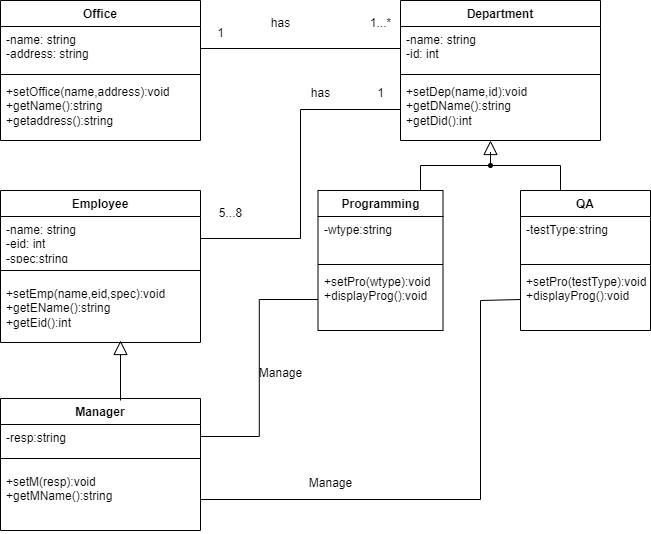

The diagram above was exported from draw.io. Its source (the exported page's mxGraphModel, read from the mxfile embedded in the PNG):
<mxGraphModel dx="1035" dy="581" grid="0" gridSize="10" guides="1" tooltips="1" connect="1" arrows="1" fold="1" page="1" pageScale="1" pageWidth="850" pageHeight="1100" math="0" shadow="0">
  <root>
    <mxCell id="0" />
    <mxCell id="1" parent="0" />
    <mxCell id="R-PyGdRLtNAba0EMRlwz-5" value="Office" style="swimlane;fontStyle=1;align=center;verticalAlign=top;childLayout=stackLayout;horizontal=1;startSize=26;horizontalStack=0;resizeParent=1;resizeParentMax=0;resizeLast=0;collapsible=1;marginBottom=0;whiteSpace=wrap;html=1;" vertex="1" parent="1">
      <mxGeometry x="200" y="20" width="200" height="140" as="geometry" />
    </mxCell>
    <mxCell id="R-PyGdRLtNAba0EMRlwz-6" value="-name: string&lt;div&gt;-address: string&lt;/div&gt;" style="text;strokeColor=none;fillColor=none;align=left;verticalAlign=top;spacingLeft=4;spacingRight=4;overflow=hidden;rotatable=0;points=[[0,0.5],[1,0.5]];portConstraint=eastwest;whiteSpace=wrap;html=1;" vertex="1" parent="R-PyGdRLtNAba0EMRlwz-5">
      <mxGeometry y="26" width="200" height="44" as="geometry" />
    </mxCell>
    <mxCell id="R-PyGdRLtNAba0EMRlwz-7" value="" style="line;strokeWidth=1;fillColor=none;align=left;verticalAlign=middle;spacingTop=-1;spacingLeft=3;spacingRight=3;rotatable=0;labelPosition=right;points=[];portConstraint=eastwest;strokeColor=inherit;" vertex="1" parent="R-PyGdRLtNAba0EMRlwz-5">
      <mxGeometry y="70" width="200" height="8" as="geometry" />
    </mxCell>
    <mxCell id="R-PyGdRLtNAba0EMRlwz-8" value="+setOffice(name,address):void&lt;div&gt;+getName():string&lt;/div&gt;&lt;div&gt;+getaddress():string&lt;/div&gt;" style="text;strokeColor=none;fillColor=none;align=left;verticalAlign=top;spacingLeft=4;spacingRight=4;overflow=hidden;rotatable=0;points=[[0,0.5],[1,0.5]];portConstraint=eastwest;whiteSpace=wrap;html=1;" vertex="1" parent="R-PyGdRLtNAba0EMRlwz-5">
      <mxGeometry y="78" width="200" height="62" as="geometry" />
    </mxCell>
    <mxCell id="R-PyGdRLtNAba0EMRlwz-10" value="Department" style="swimlane;fontStyle=1;align=center;verticalAlign=top;childLayout=stackLayout;horizontal=1;startSize=26;horizontalStack=0;resizeParent=1;resizeParentMax=0;resizeLast=0;collapsible=1;marginBottom=0;whiteSpace=wrap;html=1;" vertex="1" parent="1">
      <mxGeometry x="600" y="20" width="200" height="140" as="geometry" />
    </mxCell>
    <mxCell id="R-PyGdRLtNAba0EMRlwz-11" value="-name: string&lt;div&gt;-id: int&lt;/div&gt;" style="text;strokeColor=none;fillColor=none;align=left;verticalAlign=top;spacingLeft=4;spacingRight=4;overflow=hidden;rotatable=0;points=[[0,0.5],[1,0.5]];portConstraint=eastwest;whiteSpace=wrap;html=1;" vertex="1" parent="R-PyGdRLtNAba0EMRlwz-10">
      <mxGeometry y="26" width="200" height="44" as="geometry" />
    </mxCell>
    <mxCell id="R-PyGdRLtNAba0EMRlwz-12" value="" style="line;strokeWidth=1;fillColor=none;align=left;verticalAlign=middle;spacingTop=-1;spacingLeft=3;spacingRight=3;rotatable=0;labelPosition=right;points=[];portConstraint=eastwest;strokeColor=inherit;" vertex="1" parent="R-PyGdRLtNAba0EMRlwz-10">
      <mxGeometry y="70" width="200" height="8" as="geometry" />
    </mxCell>
    <mxCell id="R-PyGdRLtNAba0EMRlwz-13" value="+setDep(name,id):void&lt;div&gt;+getDName():string&lt;/div&gt;&lt;div&gt;+getDid():int&lt;/div&gt;" style="text;strokeColor=none;fillColor=none;align=left;verticalAlign=top;spacingLeft=4;spacingRight=4;overflow=hidden;rotatable=0;points=[[0,0.5],[1,0.5]];portConstraint=eastwest;whiteSpace=wrap;html=1;" vertex="1" parent="R-PyGdRLtNAba0EMRlwz-10">
      <mxGeometry y="78" width="200" height="62" as="geometry" />
    </mxCell>
    <mxCell id="R-PyGdRLtNAba0EMRlwz-14" value="Programming" style="swimlane;fontStyle=1;align=center;verticalAlign=top;childLayout=stackLayout;horizontal=1;startSize=26;horizontalStack=0;resizeParent=1;resizeParentMax=0;resizeLast=0;collapsible=1;marginBottom=0;whiteSpace=wrap;html=1;" vertex="1" parent="1">
      <mxGeometry x="517.5" y="210" width="125" height="140" as="geometry" />
    </mxCell>
    <mxCell id="R-PyGdRLtNAba0EMRlwz-15" value="-wtype:string" style="text;strokeColor=none;fillColor=none;align=left;verticalAlign=top;spacingLeft=4;spacingRight=4;overflow=hidden;rotatable=0;points=[[0,0.5],[1,0.5]];portConstraint=eastwest;whiteSpace=wrap;html=1;" vertex="1" parent="R-PyGdRLtNAba0EMRlwz-14">
      <mxGeometry y="26" width="125" height="44" as="geometry" />
    </mxCell>
    <mxCell id="R-PyGdRLtNAba0EMRlwz-16" value="" style="line;strokeWidth=1;fillColor=none;align=left;verticalAlign=middle;spacingTop=-1;spacingLeft=3;spacingRight=3;rotatable=0;labelPosition=right;points=[];portConstraint=eastwest;strokeColor=inherit;" vertex="1" parent="R-PyGdRLtNAba0EMRlwz-14">
      <mxGeometry y="70" width="125" height="8" as="geometry" />
    </mxCell>
    <mxCell id="R-PyGdRLtNAba0EMRlwz-17" value="+setPro(wtype):void&lt;div&gt;+displayProg():void&lt;/div&gt;" style="text;strokeColor=none;fillColor=none;align=left;verticalAlign=top;spacingLeft=4;spacingRight=4;overflow=hidden;rotatable=0;points=[[0,0.5],[1,0.5]];portConstraint=eastwest;whiteSpace=wrap;html=1;" vertex="1" parent="R-PyGdRLtNAba0EMRlwz-14">
      <mxGeometry y="78" width="125" height="62" as="geometry" />
    </mxCell>
    <mxCell id="R-PyGdRLtNAba0EMRlwz-18" value="QA" style="swimlane;fontStyle=1;align=center;verticalAlign=top;childLayout=stackLayout;horizontal=1;startSize=26;horizontalStack=0;resizeParent=1;resizeParentMax=0;resizeLast=0;collapsible=1;marginBottom=0;whiteSpace=wrap;html=1;" vertex="1" parent="1">
      <mxGeometry x="720" y="210" width="130" height="140" as="geometry" />
    </mxCell>
    <mxCell id="R-PyGdRLtNAba0EMRlwz-19" value="-testType:string" style="text;strokeColor=none;fillColor=none;align=left;verticalAlign=top;spacingLeft=4;spacingRight=4;overflow=hidden;rotatable=0;points=[[0,0.5],[1,0.5]];portConstraint=eastwest;whiteSpace=wrap;html=1;" vertex="1" parent="R-PyGdRLtNAba0EMRlwz-18">
      <mxGeometry y="26" width="130" height="44" as="geometry" />
    </mxCell>
    <mxCell id="R-PyGdRLtNAba0EMRlwz-20" value="" style="line;strokeWidth=1;fillColor=none;align=left;verticalAlign=middle;spacingTop=-1;spacingLeft=3;spacingRight=3;rotatable=0;labelPosition=right;points=[];portConstraint=eastwest;strokeColor=inherit;" vertex="1" parent="R-PyGdRLtNAba0EMRlwz-18">
      <mxGeometry y="70" width="130" height="8" as="geometry" />
    </mxCell>
    <mxCell id="R-PyGdRLtNAba0EMRlwz-21" value="+setPro(testType):void&lt;div&gt;+displayProg():void&lt;/div&gt;" style="text;strokeColor=none;fillColor=none;align=left;verticalAlign=top;spacingLeft=4;spacingRight=4;overflow=hidden;rotatable=0;points=[[0,0.5],[1,0.5]];portConstraint=eastwest;whiteSpace=wrap;html=1;" vertex="1" parent="R-PyGdRLtNAba0EMRlwz-18">
      <mxGeometry y="78" width="130" height="62" as="geometry" />
    </mxCell>
    <mxCell id="R-PyGdRLtNAba0EMRlwz-49" style="edgeStyle=orthogonalEdgeStyle;rounded=0;orthogonalLoop=1;jettySize=auto;html=1;endArrow=none;endFill=0;exitX=1;exitY=0.5;exitDx=0;exitDy=0;" edge="1" parent="1" source="R-PyGdRLtNAba0EMRlwz-6">
      <mxGeometry relative="1" as="geometry">
        <mxPoint x="480" y="70" as="sourcePoint" />
        <mxPoint x="600" y="70" as="targetPoint" />
        <Array as="points">
          <mxPoint x="600" y="68" />
        </Array>
      </mxGeometry>
    </mxCell>
    <mxCell id="R-PyGdRLtNAba0EMRlwz-50" value="Employee" style="swimlane;fontStyle=1;align=center;verticalAlign=top;childLayout=stackLayout;horizontal=1;startSize=26;horizontalStack=0;resizeParent=1;resizeParentMax=0;resizeLast=0;collapsible=1;marginBottom=0;whiteSpace=wrap;html=1;" vertex="1" parent="1">
      <mxGeometry x="200" y="210" width="200" height="152" as="geometry" />
    </mxCell>
    <mxCell id="R-PyGdRLtNAba0EMRlwz-51" value="-name: string&lt;div&gt;-eid: int&lt;/div&gt;&lt;div&gt;-spec:string&lt;/div&gt;&lt;div&gt;&lt;br&gt;&lt;/div&gt;" style="text;strokeColor=none;fillColor=none;align=left;verticalAlign=top;spacingLeft=4;spacingRight=4;overflow=hidden;rotatable=0;points=[[0,0.5],[1,0.5]];portConstraint=eastwest;whiteSpace=wrap;html=1;" vertex="1" parent="R-PyGdRLtNAba0EMRlwz-50">
      <mxGeometry y="26" width="200" height="44" as="geometry" />
    </mxCell>
    <mxCell id="R-PyGdRLtNAba0EMRlwz-52" value="" style="line;strokeWidth=1;fillColor=none;align=left;verticalAlign=middle;spacingTop=-1;spacingLeft=3;spacingRight=3;rotatable=0;labelPosition=right;points=[];portConstraint=eastwest;strokeColor=inherit;" vertex="1" parent="R-PyGdRLtNAba0EMRlwz-50">
      <mxGeometry y="70" width="200" height="20" as="geometry" />
    </mxCell>
    <mxCell id="R-PyGdRLtNAba0EMRlwz-53" value="+setEmp(name,eid,spec):void&lt;div&gt;+getEName():string&lt;/div&gt;&lt;div&gt;+getEid():int&lt;/div&gt;" style="text;strokeColor=none;fillColor=none;align=left;verticalAlign=top;spacingLeft=4;spacingRight=4;overflow=hidden;rotatable=0;points=[[0,0.5],[1,0.5]];portConstraint=eastwest;whiteSpace=wrap;html=1;" vertex="1" parent="R-PyGdRLtNAba0EMRlwz-50">
      <mxGeometry y="90" width="200" height="62" as="geometry" />
    </mxCell>
    <mxCell id="R-PyGdRLtNAba0EMRlwz-68" value="" style="verticalAlign=bottom;html=1;ellipse;fillColor=strokeColor;fontFamily=Helvetica;fontSize=11;fontColor=default;" vertex="1" parent="1">
      <mxGeometry x="688" y="183" width="4" height="4" as="geometry" />
    </mxCell>
    <mxCell id="R-PyGdRLtNAba0EMRlwz-69" value="" style="edgeStyle=elbowEdgeStyle;html=1;endSize=12;endArrow=block;endFill=0;elbow=horizontal;rounded=0;labelBackgroundColor=default;fontFamily=Helvetica;fontSize=11;fontColor=default;shape=connector;" edge="1" source="R-PyGdRLtNAba0EMRlwz-68" parent="1">
      <mxGeometry x="1" relative="1" as="geometry">
        <mxPoint x="690" y="160" as="targetPoint" />
      </mxGeometry>
    </mxCell>
    <mxCell id="R-PyGdRLtNAba0EMRlwz-70" value="" style="edgeStyle=elbowEdgeStyle;html=1;elbow=vertical;verticalAlign=bottom;endArrow=none;rounded=0;labelBackgroundColor=default;fontFamily=Helvetica;fontSize=11;fontColor=default;startSize=14;shape=connector;" edge="1" source="R-PyGdRLtNAba0EMRlwz-68" parent="1">
      <mxGeometry x="1" relative="1" as="geometry">
        <mxPoint x="760" y="209.99999999999997" as="targetPoint" />
        <Array as="points">
          <mxPoint x="730" y="185" />
        </Array>
      </mxGeometry>
    </mxCell>
    <mxCell id="R-PyGdRLtNAba0EMRlwz-71" value="" style="edgeStyle=elbowEdgeStyle;html=1;elbow=vertical;verticalAlign=bottom;endArrow=none;rounded=0;labelBackgroundColor=default;fontFamily=Helvetica;fontSize=11;fontColor=default;startSize=14;shape=connector;" edge="1" source="R-PyGdRLtNAba0EMRlwz-68" parent="1">
      <mxGeometry x="1" relative="1" as="geometry">
        <mxPoint x="620" y="209.99999999999997" as="targetPoint" />
        <Array as="points">
          <mxPoint x="650" y="185" />
        </Array>
      </mxGeometry>
    </mxCell>
    <mxCell id="R-PyGdRLtNAba0EMRlwz-72" value="Manager" style="swimlane;fontStyle=1;align=center;verticalAlign=top;childLayout=stackLayout;horizontal=1;startSize=26;horizontalStack=0;resizeParent=1;resizeParentMax=0;resizeLast=0;collapsible=1;marginBottom=0;whiteSpace=wrap;html=1;" vertex="1" parent="1">
      <mxGeometry x="200" y="418" width="200" height="132" as="geometry" />
    </mxCell>
    <mxCell id="R-PyGdRLtNAba0EMRlwz-73" value="&lt;div&gt;-resp:string&lt;/div&gt;" style="text;strokeColor=none;fillColor=none;align=left;verticalAlign=top;spacingLeft=4;spacingRight=4;overflow=hidden;rotatable=0;points=[[0,0.5],[1,0.5]];portConstraint=eastwest;whiteSpace=wrap;html=1;" vertex="1" parent="R-PyGdRLtNAba0EMRlwz-72">
      <mxGeometry y="26" width="200" height="24" as="geometry" />
    </mxCell>
    <mxCell id="R-PyGdRLtNAba0EMRlwz-74" value="" style="line;strokeWidth=1;fillColor=none;align=left;verticalAlign=middle;spacingTop=-1;spacingLeft=3;spacingRight=3;rotatable=0;labelPosition=right;points=[];portConstraint=eastwest;strokeColor=inherit;" vertex="1" parent="R-PyGdRLtNAba0EMRlwz-72">
      <mxGeometry y="50" width="200" height="20" as="geometry" />
    </mxCell>
    <mxCell id="R-PyGdRLtNAba0EMRlwz-75" value="+setM(resp):void&lt;div&gt;+getMName():string&lt;/div&gt;" style="text;strokeColor=none;fillColor=none;align=left;verticalAlign=top;spacingLeft=4;spacingRight=4;overflow=hidden;rotatable=0;points=[[0,0.5],[1,0.5]];portConstraint=eastwest;whiteSpace=wrap;html=1;" vertex="1" parent="R-PyGdRLtNAba0EMRlwz-72">
      <mxGeometry y="70" width="200" height="62" as="geometry" />
    </mxCell>
    <mxCell id="R-PyGdRLtNAba0EMRlwz-76" value="" style="edgeStyle=none;html=1;endSize=12;endArrow=block;endFill=0;rounded=0;exitX=0.6;exitY=0.015;exitDx=0;exitDy=0;exitPerimeter=0;entryX=0.6;entryY=0.968;entryDx=0;entryDy=0;entryPerimeter=0;" edge="1" parent="1" source="R-PyGdRLtNAba0EMRlwz-72" target="R-PyGdRLtNAba0EMRlwz-53">
      <mxGeometry width="160" relative="1" as="geometry">
        <mxPoint x="415" y="412" as="sourcePoint" />
        <mxPoint x="415" y="362" as="targetPoint" />
      </mxGeometry>
    </mxCell>
    <mxCell id="R-PyGdRLtNAba0EMRlwz-85" style="edgeStyle=orthogonalEdgeStyle;rounded=0;orthogonalLoop=1;jettySize=auto;html=1;entryX=0;entryY=0.5;entryDx=0;entryDy=0;endArrow=none;endFill=0;" edge="1" parent="1" source="R-PyGdRLtNAba0EMRlwz-51" target="R-PyGdRLtNAba0EMRlwz-13">
      <mxGeometry relative="1" as="geometry" />
    </mxCell>
    <mxCell id="R-PyGdRLtNAba0EMRlwz-86" value="1" style="text;html=1;align=center;verticalAlign=middle;resizable=0;points=[];autosize=1;strokeColor=none;fillColor=none;" vertex="1" parent="1">
      <mxGeometry x="405" y="38" width="30" height="30" as="geometry" />
    </mxCell>
    <mxCell id="R-PyGdRLtNAba0EMRlwz-87" value="1...*" style="text;html=1;align=center;verticalAlign=middle;resizable=0;points=[];autosize=1;strokeColor=none;fillColor=none;" vertex="1" parent="1">
      <mxGeometry x="560" y="28" width="40" height="30" as="geometry" />
    </mxCell>
    <mxCell id="R-PyGdRLtNAba0EMRlwz-95" style="edgeStyle=orthogonalEdgeStyle;rounded=0;orthogonalLoop=1;jettySize=auto;html=1;entryX=0;entryY=0.5;entryDx=0;entryDy=0;endArrow=none;endFill=0;" edge="1" parent="1" source="R-PyGdRLtNAba0EMRlwz-73" target="R-PyGdRLtNAba0EMRlwz-17">
      <mxGeometry relative="1" as="geometry" />
    </mxCell>
    <mxCell id="R-PyGdRLtNAba0EMRlwz-96" value="5...8" style="text;html=1;align=center;verticalAlign=middle;resizable=0;points=[];autosize=1;strokeColor=none;fillColor=none;" vertex="1" parent="1">
      <mxGeometry x="405" y="218" width="50" height="30" as="geometry" />
    </mxCell>
    <mxCell id="R-PyGdRLtNAba0EMRlwz-104" style="edgeStyle=orthogonalEdgeStyle;rounded=0;orthogonalLoop=1;jettySize=auto;html=1;entryX=0;entryY=0.5;entryDx=0;entryDy=0;endArrow=none;endFill=0;" edge="1" parent="1" source="R-PyGdRLtNAba0EMRlwz-75" target="R-PyGdRLtNAba0EMRlwz-21">
      <mxGeometry relative="1" as="geometry">
        <Array as="points">
          <mxPoint x="680" y="519" />
          <mxPoint x="680" y="320" />
          <mxPoint x="720" y="320" />
        </Array>
      </mxGeometry>
    </mxCell>
    <mxCell id="R-PyGdRLtNAba0EMRlwz-105" value="has" style="text;html=1;align=center;verticalAlign=middle;resizable=0;points=[];autosize=1;strokeColor=none;fillColor=none;" vertex="1" parent="1">
      <mxGeometry x="460" y="28" width="40" height="30" as="geometry" />
    </mxCell>
    <mxCell id="R-PyGdRLtNAba0EMRlwz-106" value="has" style="text;html=1;align=center;verticalAlign=middle;resizable=0;points=[];autosize=1;strokeColor=none;fillColor=none;" vertex="1" parent="1">
      <mxGeometry x="500" y="98" width="40" height="30" as="geometry" />
    </mxCell>
    <mxCell id="R-PyGdRLtNAba0EMRlwz-107" value="1" style="text;html=1;align=center;verticalAlign=middle;resizable=0;points=[];autosize=1;strokeColor=none;fillColor=none;" vertex="1" parent="1">
      <mxGeometry x="565" y="98" width="30" height="30" as="geometry" />
    </mxCell>
    <mxCell id="R-PyGdRLtNAba0EMRlwz-108" value="Manage" style="text;html=1;align=center;verticalAlign=middle;resizable=0;points=[];autosize=1;strokeColor=none;fillColor=none;" vertex="1" parent="1">
      <mxGeometry x="495" y="488" width="70" height="30" as="geometry" />
    </mxCell>
    <mxCell id="R-PyGdRLtNAba0EMRlwz-109" value="Manage" style="text;html=1;align=center;verticalAlign=middle;resizable=0;points=[];autosize=1;strokeColor=none;fillColor=none;" vertex="1" parent="1">
      <mxGeometry x="445" y="378" width="70" height="30" as="geometry" />
    </mxCell>
  </root>
</mxGraphModel>